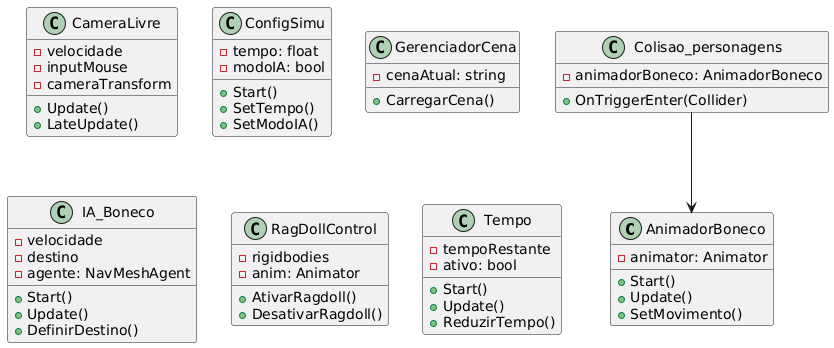

The diagram above was rendered by PlantUML. Its source (embedded in the PNG):
@startuml
class AnimadorBoneco {
    - animator: Animator
    + Start()
    + Update()
    + SetMovimento()
}

class CameraLivre {
    - velocidade
    - inputMouse
    - cameraTransform
    + Update()
    + LateUpdate()
}

class Colisao_personagens {
    - animadorBoneco: AnimadorBoneco
    + OnTriggerEnter(Collider)
}

class ConfigSimu {
    - tempo: float
    - modoIA: bool
    + Start()
    + SetTempo()
    + SetModoIA()
}

class GerenciadorCena {
    - cenaAtual: string
    + CarregarCena()
}

class IA_Boneco {
    - velocidade
    - destino
    - agente: NavMeshAgent
    + Start()
    + Update()
    + DefinirDestino()
}

class RagDollControl {
    - rigidbodies
    - anim: Animator
    + AtivarRagdoll()
    + DesativarRagdoll()
}

class Tempo {
    - tempoRestante
    - ativo: bool
    + Start()
    + Update()
    + ReduzirTempo()
}

Colisao_personagens --> AnimadorBoneco
@enduml